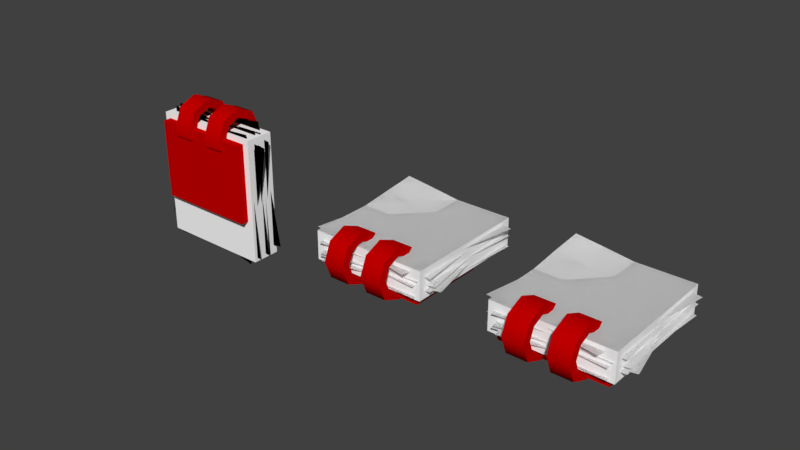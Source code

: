 # Source: questpad.blend  (saved by Blender 2.78.0; exported with 4.5.12 LTS)
import bpy
from mathutils import Matrix  # noqa: F401  (used for matrix-valued properties, if any)

bpy.ops.wm.read_factory_settings(use_empty=True)
scene = bpy.context.scene
scene.name = 'Scene'

# ---- collections
col_collection_1 = bpy.data.collections.new('Collection 1'); scene.collection.children.link(col_collection_1)

# ---- materials (node trees are filled in below, after node groups)
mat_blank = bpy.data.materials.new('blank')
mat_blank.alpha_threshold = 0.0
mat_blank.use_transparent_shadow = False
mat_blank.diffuse_color = (0.5705, 0.0, 0.0, 1.0)
mat_blank.roughness = 0.5
mat_white = bpy.data.materials.new('white')
mat_white.alpha_threshold = 0.0
mat_white.use_transparent_shadow = False
mat_white.diffuse_color = (1.0, 1.0, 1.0, 1.0)
mat_white.roughness = 0.5

# ---- material node trees

# ---- world
world_world = bpy.data.worlds.new('World'); scene.world = world_world
world_world.color = (0.05088, 0.05088, 0.05088)
world_world.use_sun_shadow = False
world_world.sun_shadow_jitter_overblur = 0.0
world_world.cycles.sampling_method = 'MANUAL'

# ---- meshes
me_cube_009 = bpy.data.meshes.new('Cube.009')
me_cube_009.from_pydata([(-0.5, -0.298, -0.15), (-0.5, -0.298, 0.25), (-0.5, 0.702, -0.15), (-0.5, 0.702, 0.25), (0.5, -0.298, -0.15), (0.5, -0.298, 0.25), (0.5, 0.702, -0.15), (0.5, 0.702, 0.25)], [(2, 0), (0, 1), (1, 3), (3, 2), (7, 6), (4, 6), (7, 5), (5, 4), (6, 2), (3, 7), (0, 4), (5, 1)], [])
me_cube_009.use_remesh_preserve_volume = False
me_cube_009.use_remesh_preserve_attributes = False
me_cube_009.use_mirror_vertex_groups = False
me_cube_009.update()
me_cube_008 = bpy.data.meshes.new('Cube.008')
me_cube_008.from_pydata([(-0.5, -0.25, -0.5), (-0.5, -0.25, -0.1), (-0.5, 0.75, -0.5), (-0.5, 0.75, -0.1), (0.5, -0.25, -0.5), (0.5, -0.25, -0.1), (0.5, 0.75, -0.5), (0.5, 0.75, -0.1)], [(2, 0), (0, 1), (1, 3), (3, 2), (6, 2), (3, 7), (7, 6), (4, 6), (7, 5), (5, 4), (0, 4), (5, 1)], [])
me_cube_008.use_remesh_preserve_volume = False
me_cube_008.use_remesh_preserve_attributes = False
me_cube_008.use_mirror_vertex_groups = False
me_cube_008.update()
me_cube_007 = bpy.data.meshes.new('Cube.007')
me_cube_007.from_pydata([(-0.5, -0.25, -0.5), (-0.5, -0.25, -0.1), (-0.5, 0.75, -0.5), (-0.5, 0.75, -0.1), (0.5, -0.25, -0.5), (0.5, -0.25, -0.1), (0.5, 0.75, -0.5), (0.5, 0.75, -0.1)], [(2, 0), (0, 1), (1, 3), (3, 2), (6, 2), (3, 7), (7, 6), (4, 6), (7, 5), (5, 4), (0, 4), (5, 1)], [])
me_cube_007.use_remesh_preserve_volume = False
me_cube_007.use_remesh_preserve_attributes = False
me_cube_007.use_mirror_vertex_groups = False
me_cube_007.update()
me_cube_006 = bpy.data.meshes.new('Cube.006')
me_cube_006.from_pydata([(-0.5, -0.25, -0.5), (-0.5, -0.25, -0.1), (-0.5, 0.75, -0.5), (-0.5, 0.75, -0.1), (0.5, -0.25, -0.5), (0.5, -0.25, -0.1), (0.5, 0.75, -0.5), (0.5, 0.75, -0.1)], [(2, 0), (0, 1), (1, 3), (3, 2), (6, 2), (3, 7), (7, 6), (4, 6), (7, 5), (5, 4), (0, 4), (5, 1)], [])
me_cube_006.use_remesh_preserve_volume = False
me_cube_006.use_remesh_preserve_attributes = False
me_cube_006.use_mirror_vertex_groups = False
me_cube_006.update()
me_cube_005 = bpy.data.meshes.new('Cube.005')
me_cube_005.from_pydata([(-0.5, -0.798, -0.15), (-0.5, -0.798, 0.25), (-0.5, 1.202, -0.15), (-0.5, 1.202, 0.25), (0.5, -0.798, -0.15), (0.5, -0.798, 0.25), (0.5, 1.202, -0.15), (0.5, 1.202, 0.25)], [(2, 0), (0, 1), (1, 3), (3, 2), (7, 6), (4, 6), (7, 5), (5, 4), (6, 2), (3, 7), (0, 4), (5, 1)], [])
me_cube_005.use_remesh_preserve_volume = False
me_cube_005.use_remesh_preserve_attributes = False
me_cube_005.use_mirror_vertex_groups = False
me_cube_005.update()
me_cube_004 = bpy.data.meshes.new('Cube.004')
me_cube_004.from_pydata([(-0.5, -0.298, -0.15), (-0.5, -0.298, 0.25), (-0.5, 0.702, -0.15), (-0.5, 0.702, 0.25), (0.5, -0.298, -0.15), (0.5, -0.298, 0.25), (0.5, 0.702, -0.15), (0.5, 0.702, 0.25)], [(2, 0), (0, 1), (1, 3), (3, 2), (7, 6), (4, 6), (7, 5), (5, 4), (6, 2), (3, 7), (0, 4), (5, 1)], [])
me_cube_004.use_remesh_preserve_volume = False
me_cube_004.use_remesh_preserve_attributes = False
me_cube_004.use_mirror_vertex_groups = False
me_cube_004.update()
me_cube_003 = bpy.data.meshes.new('Cube.003')
me_cube_003.from_pydata([(-1.0, -1.016, -0.7143), (-1.0, -1.016, 1.0), (-1.0, 0.6097, -0.7143), (-1.0, 0.6097, 1.0), (1.0, -1.016, -0.7143), (1.0, -1.016, 1.0), (1.0, 0.6097, -0.7143), (1.0, 0.6097, 1.0)], [(2, 0), (0, 1), (1, 3), (3, 2), (6, 2), (3, 7), (7, 6), (4, 6), (7, 5), (5, 4), (0, 4), (5, 1)], [])
me_cube_003.use_remesh_preserve_volume = False
me_cube_003.use_remesh_preserve_attributes = False
me_cube_003.use_mirror_vertex_groups = False
me_cube_003.update()
me_cube_002 = bpy.data.meshes.new('Cube.002')
me_cube_002.from_pydata([(-0.5, -0.798, -0.15), (-0.5, -0.798, 0.25), (-0.5, 1.202, -0.15), (-0.5, 1.202, 0.25), (0.5, -0.798, -0.15), (0.5, -0.798, 0.25), (0.5, 1.202, -0.15), (0.5, 1.202, 0.25)], [(2, 0), (0, 1), (1, 3), (3, 2), (7, 6), (4, 6), (7, 5), (5, 4), (6, 2), (3, 7), (0, 4), (5, 1)], [])
me_cube_002.use_remesh_preserve_volume = False
me_cube_002.use_remesh_preserve_attributes = False
me_cube_002.use_mirror_vertex_groups = False
me_cube_002.update()
me_plane_001 = bpy.data.meshes.new('plane.001')
me_plane_001.from_pydata([(-0.411, -0.25, 0.5363), (-0.08125, -0.2698, 0.5363), (0.08363, -0.2698, 0.5363), (0.2485, -0.2698, 0.5363), (0.08363, -0.2114, 0.5363), (-0.2461, -0.2698, 0.4616), (-0.08125, -0.2698, 0.4616), (0.08363, -0.2698, 0.4616), (0.2485, -0.2698, 0.4616), (0.2485, -0.2114, 0.4616), (0.08363, -0.2114, 0.4616), (-0.08125, -0.2114, 0.4616), (-0.2461, -0.2114, 0.4616), (-0.4638, -0.1845, -0.4482), (0.4662, -0.1845, -0.4482), (-0.4638, -0.1845, 0.5769), (0.4662, -0.1845, 0.5769), (-0.4638, 0.04829, 0.5769), (0.4662, 0.04829, 0.5769), (-0.4638, 0.04829, -0.4482), (0.4662, 0.04829, -0.4482), (-0.411, -0.25, -0.1074), (0.4134, -0.25, -0.1074), (-0.411, -0.1681, -0.1074), (0.4134, -0.1681, -0.1074), (0.4134, -0.25, 0.5363), (-0.411, -0.1787, 0.5363), (0.4134, -0.1787, 0.5363), (-0.2461, -0.2698, 0.5363), (0.2485, -0.2114, 0.5363), (-0.08125, -0.2114, 0.5363), (-0.2461, -0.2114, 0.5363), (-0.2461, -0.2098, 0.6811), (-0.08125, -0.2098, 0.6811), (0.08363, -0.2098, 0.6811), (0.2485, -0.2098, 0.6811), (0.2485, -0.1593, 0.6311), (0.08363, -0.1593, 0.6311), (-0.08125, -0.1593, 0.6311), (-0.2461, -0.1593, 0.6311), (-0.2461, -0.06511, 0.741), (-0.08125, -0.06511, 0.741), (0.08363, -0.06511, 0.741), (0.2485, -0.06511, 0.741), (0.2485, -0.06453, 0.6703), (0.08363, -0.06453, 0.6703), (-0.08125, -0.06453, 0.6703), (-0.2461, -0.06453, 0.6703), (-0.2461, 0.07963, 0.6811), (-0.08125, 0.07963, 0.6811), (0.08363, 0.07963, 0.6811), (0.2485, 0.07963, 0.6811), (0.2485, 0.03019, 0.6311), (0.08363, 0.03019, 0.6311), (-0.08125, 0.03019, 0.6311), (-0.2461, 0.03019, 0.6311), (-0.2461, 0.1396, 0.5363), (-0.08125, 0.1396, 0.5363), (0.08363, 0.1396, 0.5363), (0.2485, 0.1396, 0.5363), (0.2485, 0.06943, 0.5363), (0.08363, 0.06943, 0.5363), (-0.08125, 0.06943, 0.5363), (-0.2461, 0.06943, 0.5363), (-0.2461, 0.07963, 0.3916), (-0.08125, 0.07963, 0.3916), (0.08363, 0.07963, 0.3916), (0.2485, 0.07963, 0.3916), (0.2485, 0.03019, 0.4416), (0.08363, 0.03019, 0.4416), (-0.08125, 0.03019, 0.4416), (-0.2461, 0.03019, 0.4416), (-0.5428, 0.01723, 0.4921), (0.3741, 0.01723, 0.6473), (-0.3717, 0.01723, -0.5186), (0.5452, 0.01723, -0.3634), (-0.5428, 0.01723, 0.4921), (0.3741, 0.01723, 0.6473), (-0.3717, 0.01723, -0.5186), (0.5452, 0.01723, -0.3634), (-0.4781, -0.0373, 0.5635), (0.4514, -0.0373, 0.5898), (-0.4491, -0.0373, -0.4611), (0.4805, -0.0373, -0.4348), (-0.4781, -0.0373, 0.5635), (0.4514, -0.0373, 0.5898), (-0.4491, -0.0373, -0.4611), (0.4805, -0.0373, -0.4348), (-0.3819, -0.08385, 0.6407), (0.5376, -0.08385, 0.5015), (-0.5352, -0.08385, -0.3728), (0.3842, -0.08385, -0.512), (-0.3819, -0.08385, 0.6407), (0.5376, -0.08385, 0.5015), (-0.5352, -0.08385, -0.3728), (0.3842, -0.08385, -0.512), (-0.3469, -0.1254, 0.6624), (0.5626, -0.1254, 0.4689), (-0.5603, -0.1254, -0.3402), (0.3493, -0.1254, -0.5337), (-0.3469, -0.1254, 0.6624), (0.5626, -0.1254, 0.4689), (-0.5603, -0.1254, -0.3402), (0.3493, -0.1254, -0.5337), (-0.4103, -0.01758, 0.6207), (0.515, -0.01758, 0.5279), (-0.5126, -0.01758, -0.3992), (0.4127, -0.01758, -0.492), (-0.4103, -0.01758, 0.6207), (0.515, -0.01758, 0.5279), (-0.5126, -0.01758, -0.3992), (0.4127, -0.01758, -0.492), (-0.5006, -0.07211, 0.5408), (0.4267, -0.07211, 0.6101), (-0.4243, -0.07211, -0.4814), (0.503, -0.07211, -0.4121), (-0.5006, -0.07211, 0.5408), (0.4267, -0.07211, 0.6101), (-0.4243, -0.07211, -0.4814), (0.503, -0.07211, -0.4121), (-0.4081, -0.1187, 0.6224), (0.5168, -0.1187, 0.5258), (-0.5145, -0.1187, -0.3971), (0.4104, -0.1187, -0.4937), (-0.4081, -0.1187, 0.6224), (0.5168, -0.1187, 0.5258), (-0.5145, -0.1187, -0.3971), (0.4104, -0.1187, -0.4937), (-0.4982, -0.1602, 0.5434), (0.4295, -0.1602, 0.6079), (-0.4271, -0.1602, -0.4792), (0.5006, -0.1602, -0.4147), (-0.4982, -0.1602, 0.5434), (0.4295, -0.1602, 0.6079), (-0.4271, -0.1602, -0.4792), (0.5006, -0.1602, -0.4147), (-0.4638, 0.04829, 0.5769), (0.4662, 0.04829, 0.5769), (-0.4509, 0.1176, -0.4326), (0.4662, 0.04829, -0.4482), (-0.4638, 0.04829, 0.5769), (0.4662, 0.04829, 0.5769), (-0.4509, 0.1176, -0.4326), (0.4662, 0.04829, -0.4482), (0.4662, 0.04829, 0.06435), (-0.4638, 0.04829, 0.06435), (0.001192, 0.04829, -0.4482), (0.001191, 0.04829, 0.5769), (0.4662, 0.04829, 0.06435), (-0.4638, 0.04829, 0.06435), (0.001192, 0.04829, -0.4482), (0.001191, 0.04829, 0.5769), (0.001192, 0.04829, 0.06435), (0.001192, 0.04829, 0.06435), (0.4662, 0.04829, -0.1919), (-0.2313, 0.07996, -0.4482), (-0.2313, 0.04829, 0.5769), (0.4662, 0.04829, -0.1919), (-0.2313, 0.07996, -0.4482), (-0.2313, 0.04829, 0.5769), (-0.4638, 0.07996, -0.1919), (-0.4638, 0.07996, -0.1919), (-0.2313, 0.04829, 0.06435), (0.001192, 0.04829, -0.1919), (0.001192, 0.04829, -0.1919), (-0.2313, 0.04829, 0.06435), (-0.2313, 0.0562, -0.1919), (-0.2313, 0.0562, -0.1919), (0.001192, 0.04829, 0.06435), (0.001192, 0.04829, -0.4482), (-0.4638, 0.04829, 0.06435), (-0.4638, 0.04829, -0.4482)], [], [(21, 22, 25, 0), (11, 30, 1, 6), (8, 7, 10, 9), (11, 6, 5, 12), (9, 29, 3, 8), (8, 3, 2, 7), (5, 28, 31, 12), (7, 2, 4, 10), (6, 1, 28, 5), (18, 17, 15, 16), (13, 15, 17, 19), (16, 14, 20, 18), (20, 14, 13, 19), (16, 15, 13, 14), (170, 168, 169, 171), (21, 23, 24, 22), (22, 24, 27, 25), (23, 21, 0, 26), (26, 0, 25, 27), (66, 58, 59, 67), (70, 62, 63, 71), (60, 52, 53, 61), (64, 71, 63, 56), (58, 50, 51, 59), (34, 2, 3, 35), (36, 29, 4, 37), (48, 40, 41, 49), (50, 42, 43, 51), (40, 32, 33, 41), (42, 34, 35, 43), (44, 36, 37, 45), (46, 38, 39, 47), (52, 44, 45, 53), (54, 46, 47, 55), (32, 28, 1, 33), (69, 66, 67, 68), (38, 30, 31, 39), (62, 54, 55, 63), (67, 59, 60, 68), (55, 47, 40, 48), (55, 48, 56, 63), (39, 31, 28, 32), (33, 38, 46, 41), (53, 50, 58, 61), (52, 60, 59, 51), (53, 45, 42, 50), (39, 32, 40, 47), (36, 35, 3, 29), (66, 69, 61, 58), (43, 44, 52, 51), (54, 62, 57, 49), (35, 36, 44, 43), (65, 57, 62, 70), (41, 46, 54, 49), (37, 34, 42, 45), (38, 33, 1, 30), (37, 4, 2, 34), (68, 60, 61, 69), (71, 64, 65, 70), (56, 48, 49, 57), (64, 56, 57, 65), (72, 73, 75, 74), (76, 78, 79, 77), (80, 81, 83, 82), (84, 86, 87, 85), (88, 89, 91, 90), (92, 94, 95, 93), (96, 97, 99, 98), (100, 102, 103, 101), (104, 105, 107, 106), (108, 110, 111, 109), (112, 113, 115, 114), (116, 118, 119, 117), (120, 121, 123, 122), (124, 126, 127, 125), (128, 129, 131, 130), (132, 134, 135, 133), (164, 154, 139, 146), (163, 150, 143, 157), (151, 152, 148, 141), (159, 162, 152, 151), (167, 158, 150, 163), (166, 164, 146, 155), (156, 147, 153, 165), (147, 137, 144, 153), (136, 156, 165, 145), (160, 166, 155, 138), (145, 165, 166, 160), (165, 153, 164, 166), (162, 167, 163, 152), (149, 161, 167, 162), (161, 142, 158, 167), (140, 149, 162, 159), (152, 163, 157, 148), (153, 144, 154, 164)])
me_plane_001.polygons.foreach_set('use_smooth', [True] * 95)
me_plane_001.polygons.foreach_set('material_index', [0, 0, 0, 0, 0, 0, 0, 0, 0, 1, 1, 1, 1, 1, 1, 0, 0, 0, 0, 0, 0, 0, 0, 0, 0, 0, 0, 0, 0, 0, 0, 0, 0, 0, 0, 0, 0, 0, 0, 0, 0, 0, 0, 0, 0, 0, 0, 0, 0, 0, 0, 0, 0, 0, 0, 0, 0, 0, 0, 0, 0, 1, 1, 1, 1, 1, 1, 1, 1, 1, 1, 1, 1, 1, 1, 1, 1, 1, 1, 1, 1, 1, 1, 1, 1, 1, 1, 1, 1, 1, 1, 1, 1, 1, 1])
_k = set([(0, 21), (0, 25), (0, 26), (1, 6), (1, 33), (2, 7), (2, 34), (3, 8), (3, 35), (4, 10), (4, 37), (5, 6), (5, 12), (5, 28), (6, 11), (7, 8), (7, 10), (8, 9), (9, 10), (9, 29), (11, 12), (11, 30), (12, 31), (13, 14), (13, 15), (13, 19), (14, 16), (14, 20), (15, 16), (15, 17), (16, 18), (17, 18), (17, 19), (18, 20), (19, 20), (21, 22), (21, 23), (22, 24), (22, 25), (23, 24), (23, 26), (24, 27), (25, 27), (26, 27), (28, 32), (29, 36), (30, 38), (31, 39), (32, 40), (33, 41), (34, 42), (35, 43), (36, 44), (37, 45), (38, 46), (39, 47), (40, 48), (41, 49), (42, 50), (43, 51), (44, 52), (45, 53), (46, 54), (47, 55), (48, 56), (49, 57), (50, 58), (51, 59), (52, 60), (53, 61), (54, 62), (55, 63), (56, 64), (57, 65), (58, 66), (59, 67), (60, 68), (61, 69), (62, 70), (63, 71), (64, 65), (64, 71), (65, 70), (66, 67), (66, 69), (67, 68), (68, 69), (70, 71), (72, 73), (72, 74), (73, 75), (74, 75), (76, 77), (76, 78), (77, 79), (78, 79), (80, 81), (80, 82), (81, 83), (82, 83), (84, 85), (84, 86), (85, 87), (86, 87), (88, 89), (88, 90), (89, 91), (90, 91), (92, 93), (92, 94), (93, 95), (94, 95), (96, 97), (96, 98), (97, 99), (98, 99), (100, 101), (100, 102), (101, 103), (102, 103), (104, 105), (104, 106), (105, 107), (106, 107), (108, 109), (108, 110), (109, 111), (110, 111), (112, 113), (112, 114), (113, 115), (114, 115), (116, 117), (116, 118), (117, 119), (118, 119), (120, 121), (120, 122), (121, 123), (122, 123), (124, 125), (124, 126), (125, 127), (126, 127), (128, 129), (128, 130), (129, 131), (130, 131), (132, 133), (132, 134), (133, 135), (134, 135), (136, 145), (136, 156), (137, 144), (137, 147), (138, 155), (138, 160), (139, 146), (139, 154), (140, 149), (140, 159), (141, 148), (141, 151), (142, 158), (142, 161), (143, 150), (143, 157), (144, 154), (145, 160), (146, 155), (147, 156), (148, 157), (149, 161), (150, 158), (151, 159), (168, 169), (168, 170)])
me_plane_001.attributes.new('sharp_edge', 'BOOLEAN', 'EDGE').data.foreach_set('value', [ (min(e.vertices), max(e.vertices)) in _k for e in me_plane_001.edges])
me_plane_001.materials.append(mat_blank)
me_plane_001.materials.append(mat_white)
me_plane_001.use_remesh_preserve_volume = False
me_plane_001.use_remesh_preserve_attributes = False
me_plane_001.use_mirror_vertex_groups = False
me_plane_001.update()
me_plane = bpy.data.meshes.new('plane')
me_plane.from_pydata([(-0.411, -0.25, 0.5363), (-0.08125, -0.2698, 0.5363), (0.08363, -0.2698, 0.5363), (0.2485, -0.2698, 0.5363), (0.08363, -0.2114, 0.5363), (-0.2461, -0.2698, 0.4616), (-0.08125, -0.2698, 0.4616), (0.08363, -0.2698, 0.4616), (0.2485, -0.2698, 0.4616), (0.2485, -0.2114, 0.4616), (0.08363, -0.2114, 0.4616), (-0.08125, -0.2114, 0.4616), (-0.2461, -0.2114, 0.4616), (-0.4638, -0.1845, -0.4482), (0.4662, -0.1845, -0.4482), (-0.4638, -0.1845, 0.5769), (0.4662, -0.1845, 0.5769), (-0.4638, 0.04829, 0.5769), (0.4662, 0.04829, 0.5769), (-0.4638, 0.04829, -0.4482), (0.4662, 0.04829, -0.4482), (-0.411, -0.25, -0.1074), (0.4134, -0.25, -0.1074), (-0.411, -0.1681, -0.1074), (0.4134, -0.1681, -0.1074), (0.4134, -0.25, 0.5363), (-0.411, -0.1787, 0.5363), (0.4134, -0.1787, 0.5363), (-0.2461, -0.2698, 0.5363), (0.2485, -0.2114, 0.5363), (-0.08125, -0.2114, 0.5363), (-0.2461, -0.2114, 0.5363), (-0.2461, -0.2098, 0.6811), (-0.08125, -0.2098, 0.6811), (0.08363, -0.2098, 0.6811), (0.2485, -0.2098, 0.6811), (0.2485, -0.1593, 0.6311), (0.08363, -0.1593, 0.6311), (-0.08125, -0.1593, 0.6311), (-0.2461, -0.1593, 0.6311), (-0.2461, -0.06511, 0.741), (-0.08125, -0.06511, 0.741), (0.08363, -0.06511, 0.741), (0.2485, -0.06511, 0.741), (0.2485, -0.06453, 0.6703), (0.08363, -0.06453, 0.6703), (-0.08125, -0.06453, 0.6703), (-0.2461, -0.06453, 0.6703), (-0.2461, 0.07963, 0.6811), (-0.08125, 0.07963, 0.6811), (0.08363, 0.07963, 0.6811), (0.2485, 0.07963, 0.6811), (0.2485, 0.03019, 0.6311), (0.08363, 0.03019, 0.6311), (-0.08125, 0.03019, 0.6311), (-0.2461, 0.03019, 0.6311), (-0.2461, 0.1396, 0.5363), (-0.08125, 0.1396, 0.5363), (0.08363, 0.1396, 0.5363), (0.2485, 0.1396, 0.5363), (0.2485, 0.06943, 0.5363), (0.08363, 0.06943, 0.5363), (-0.08125, 0.06943, 0.5363), (-0.2461, 0.06943, 0.5363), (-0.2461, 0.07963, 0.3916), (-0.08125, 0.07963, 0.3916), (0.08363, 0.07963, 0.3916), (0.2485, 0.07963, 0.3916), (0.2485, 0.03019, 0.4416), (0.08363, 0.03019, 0.4416), (-0.08125, 0.03019, 0.4416), (-0.2461, 0.03019, 0.4416), (-0.5428, 0.01723, 0.4921), (0.3741, 0.01723, 0.6473), (-0.3717, 0.01723, -0.5186), (0.5452, 0.01723, -0.3634), (-0.5428, 0.01723, 0.4921), (0.3741, 0.01723, 0.6473), (-0.3717, 0.01723, -0.5186), (0.5452, 0.01723, -0.3634), (-0.4781, -0.0373, 0.5635), (0.4514, -0.0373, 0.5898), (-0.4491, -0.0373, -0.4611), (0.4805, -0.0373, -0.4348), (-0.4781, -0.0373, 0.5635), (0.4514, -0.0373, 0.5898), (-0.4491, -0.0373, -0.4611), (0.4805, -0.0373, -0.4348), (-0.3819, -0.08385, 0.6407), (0.5376, -0.08385, 0.5015), (-0.5352, -0.08385, -0.3728), (0.3842, -0.08385, -0.512), (-0.3819, -0.08385, 0.6407), (0.5376, -0.08385, 0.5015), (-0.5352, -0.08385, -0.3728), (0.3842, -0.08385, -0.512), (-0.3469, -0.1254, 0.6624), (0.5626, -0.1254, 0.4689), (-0.5603, -0.1254, -0.3402), (0.3493, -0.1254, -0.5337), (-0.3469, -0.1254, 0.6624), (0.5626, -0.1254, 0.4689), (-0.5603, -0.1254, -0.3402), (0.3493, -0.1254, -0.5337), (-0.4103, -0.01758, 0.6207), (0.515, -0.01758, 0.5279), (-0.5126, -0.01758, -0.3992), (0.4127, -0.01758, -0.492), (-0.4103, -0.01758, 0.6207), (0.515, -0.01758, 0.5279), (-0.5126, -0.01758, -0.3992), (0.4127, -0.01758, -0.492), (-0.5006, -0.07211, 0.5408), (0.4267, -0.07211, 0.6101), (-0.4243, -0.07211, -0.4814), (0.503, -0.07211, -0.4121), (-0.5006, -0.07211, 0.5408), (0.4267, -0.07211, 0.6101), (-0.4243, -0.07211, -0.4814), (0.503, -0.07211, -0.4121), (-0.4081, -0.1187, 0.6224), (0.5168, -0.1187, 0.5258), (-0.5145, -0.1187, -0.3971), (0.4104, -0.1187, -0.4937), (-0.4081, -0.1187, 0.6224), (0.5168, -0.1187, 0.5258), (-0.5145, -0.1187, -0.3971), (0.4104, -0.1187, -0.4937), (-0.4982, -0.1602, 0.5434), (0.4295, -0.1602, 0.6079), (-0.4271, -0.1602, -0.4792), (0.5006, -0.1602, -0.4147), (-0.4982, -0.1602, 0.5434), (0.4295, -0.1602, 0.6079), (-0.4271, -0.1602, -0.4792), (0.5006, -0.1602, -0.4147), (-0.4638, 0.04829, 0.5769), (0.4662, 0.04829, 0.5769), (-0.4509, 0.1176, -0.4326), (0.4662, 0.04829, -0.4482), (-0.4638, 0.04829, 0.5769), (0.4662, 0.04829, 0.5769), (-0.4509, 0.1176, -0.4326), (0.4662, 0.04829, -0.4482), (0.4662, 0.04829, 0.06435), (-0.4638, 0.04829, 0.06435), (0.001192, 0.04829, -0.4482), (0.001191, 0.04829, 0.5769), (0.4662, 0.04829, 0.06435), (-0.4638, 0.04829, 0.06435), (0.001192, 0.04829, -0.4482), (0.001191, 0.04829, 0.5769), (0.001192, 0.04829, 0.06435), (0.001192, 0.04829, 0.06435), (0.4662, 0.04829, -0.1919), (-0.2313, 0.07996, -0.4482), (-0.2313, 0.04829, 0.5769), (0.4662, 0.04829, -0.1919), (-0.2313, 0.07996, -0.4482), (-0.2313, 0.04829, 0.5769), (-0.4638, 0.07996, -0.1919), (-0.4638, 0.07996, -0.1919), (-0.2313, 0.04829, 0.06435), (0.001192, 0.04829, -0.1919), (0.001192, 0.04829, -0.1919), (-0.2313, 0.04829, 0.06435), (-0.2313, 0.0562, -0.1919), (-0.2313, 0.0562, -0.1919), (0.001192, 0.04829, 0.06435), (0.001192, 0.04829, -0.4482), (-0.4638, 0.04829, 0.06435), (-0.4638, 0.04829, -0.4482)], [], [(21, 22, 25, 0), (11, 30, 1, 6), (8, 7, 10, 9), (11, 6, 5, 12), (9, 29, 3, 8), (8, 3, 2, 7), (5, 28, 31, 12), (7, 2, 4, 10), (6, 1, 28, 5), (18, 17, 15, 16), (13, 15, 17, 19), (16, 14, 20, 18), (20, 14, 13, 19), (16, 15, 13, 14), (170, 168, 169, 171), (21, 23, 24, 22), (22, 24, 27, 25), (23, 21, 0, 26), (26, 0, 25, 27), (66, 58, 59, 67), (70, 62, 63, 71), (60, 52, 53, 61), (64, 71, 63, 56), (58, 50, 51, 59), (34, 2, 3, 35), (36, 29, 4, 37), (48, 40, 41, 49), (50, 42, 43, 51), (40, 32, 33, 41), (42, 34, 35, 43), (44, 36, 37, 45), (46, 38, 39, 47), (52, 44, 45, 53), (54, 46, 47, 55), (32, 28, 1, 33), (69, 66, 67, 68), (38, 30, 31, 39), (62, 54, 55, 63), (67, 59, 60, 68), (55, 47, 40, 48), (55, 48, 56, 63), (39, 31, 28, 32), (33, 38, 46, 41), (53, 50, 58, 61), (52, 60, 59, 51), (53, 45, 42, 50), (39, 32, 40, 47), (36, 35, 3, 29), (66, 69, 61, 58), (43, 44, 52, 51), (54, 62, 57, 49), (35, 36, 44, 43), (65, 57, 62, 70), (41, 46, 54, 49), (37, 34, 42, 45), (38, 33, 1, 30), (37, 4, 2, 34), (68, 60, 61, 69), (71, 64, 65, 70), (56, 48, 49, 57), (64, 56, 57, 65), (72, 73, 75, 74), (76, 78, 79, 77), (80, 81, 83, 82), (84, 86, 87, 85), (88, 89, 91, 90), (92, 94, 95, 93), (96, 97, 99, 98), (100, 102, 103, 101), (104, 105, 107, 106), (108, 110, 111, 109), (112, 113, 115, 114), (116, 118, 119, 117), (120, 121, 123, 122), (124, 126, 127, 125), (128, 129, 131, 130), (132, 134, 135, 133), (164, 154, 139, 146), (163, 150, 143, 157), (151, 152, 148, 141), (159, 162, 152, 151), (167, 158, 150, 163), (166, 164, 146, 155), (156, 147, 153, 165), (147, 137, 144, 153), (136, 156, 165, 145), (160, 166, 155, 138), (145, 165, 166, 160), (165, 153, 164, 166), (162, 167, 163, 152), (149, 161, 167, 162), (161, 142, 158, 167), (140, 149, 162, 159), (152, 163, 157, 148), (153, 144, 154, 164)])
me_plane.polygons.foreach_set('use_smooth', [True] * 95)
me_plane.polygons.foreach_set('material_index', [0, 0, 0, 0, 0, 0, 0, 0, 0, 1, 1, 1, 1, 1, 1, 0, 0, 0, 0, 0, 0, 0, 0, 0, 0, 0, 0, 0, 0, 0, 0, 0, 0, 0, 0, 0, 0, 0, 0, 0, 0, 0, 0, 0, 0, 0, 0, 0, 0, 0, 0, 0, 0, 0, 0, 0, 0, 0, 0, 0, 0, 1, 1, 1, 1, 1, 1, 1, 1, 1, 1, 1, 1, 1, 1, 1, 1, 1, 1, 1, 1, 1, 1, 1, 1, 1, 1, 1, 1, 1, 1, 1, 1, 1, 1])
_k = set([(0, 21), (0, 25), (0, 26), (1, 6), (1, 33), (2, 7), (2, 34), (3, 8), (3, 35), (4, 10), (4, 37), (5, 6), (5, 12), (5, 28), (6, 11), (7, 8), (7, 10), (8, 9), (9, 10), (9, 29), (11, 12), (11, 30), (12, 31), (13, 14), (13, 15), (13, 19), (14, 16), (14, 20), (15, 16), (15, 17), (16, 18), (17, 18), (17, 19), (18, 20), (19, 20), (21, 22), (21, 23), (22, 24), (22, 25), (23, 24), (23, 26), (24, 27), (25, 27), (26, 27), (28, 32), (29, 36), (30, 38), (31, 39), (32, 40), (33, 41), (34, 42), (35, 43), (36, 44), (37, 45), (38, 46), (39, 47), (40, 48), (41, 49), (42, 50), (43, 51), (44, 52), (45, 53), (46, 54), (47, 55), (48, 56), (49, 57), (50, 58), (51, 59), (52, 60), (53, 61), (54, 62), (55, 63), (56, 64), (57, 65), (58, 66), (59, 67), (60, 68), (61, 69), (62, 70), (63, 71), (64, 65), (64, 71), (65, 70), (66, 67), (66, 69), (67, 68), (68, 69), (70, 71), (72, 73), (72, 74), (73, 75), (74, 75), (76, 77), (76, 78), (77, 79), (78, 79), (80, 81), (80, 82), (81, 83), (82, 83), (84, 85), (84, 86), (85, 87), (86, 87), (88, 89), (88, 90), (89, 91), (90, 91), (92, 93), (92, 94), (93, 95), (94, 95), (96, 97), (96, 98), (97, 99), (98, 99), (100, 101), (100, 102), (101, 103), (102, 103), (104, 105), (104, 106), (105, 107), (106, 107), (108, 109), (108, 110), (109, 111), (110, 111), (112, 113), (112, 114), (113, 115), (114, 115), (116, 117), (116, 118), (117, 119), (118, 119), (120, 121), (120, 122), (121, 123), (122, 123), (124, 125), (124, 126), (125, 127), (126, 127), (128, 129), (128, 130), (129, 131), (130, 131), (132, 133), (132, 134), (133, 135), (134, 135), (136, 145), (136, 156), (137, 144), (137, 147), (138, 155), (138, 160), (139, 146), (139, 154), (140, 149), (140, 159), (141, 148), (141, 151), (142, 158), (142, 161), (143, 150), (143, 157), (144, 154), (145, 160), (146, 155), (147, 156), (148, 157), (149, 161), (150, 158), (151, 159), (168, 169), (168, 170)])
me_plane.attributes.new('sharp_edge', 'BOOLEAN', 'EDGE').data.foreach_set('value', [ (min(e.vertices), max(e.vertices)) in _k for e in me_plane.edges])
me_plane.materials.append(mat_blank)
me_plane.materials.append(mat_white)
me_plane.use_remesh_preserve_volume = False
me_plane.use_remesh_preserve_attributes = False
me_plane.use_mirror_vertex_groups = False
me_plane.update()
me_cube = bpy.data.meshes.new('Cube')
me_cube.from_pydata([(-0.5, -0.298, -0.15), (-0.5, -0.298, 0.25), (-0.5, 0.702, -0.15), (-0.5, 0.702, 0.25), (0.5, -0.298, -0.15), (0.5, -0.298, 0.25), (0.5, 0.702, -0.15), (0.5, 0.702, 0.25)], [(2, 0), (0, 1), (1, 3), (3, 2), (7, 6), (4, 6), (7, 5), (5, 4), (6, 2), (3, 7), (0, 4), (5, 1)], [])
me_cube.use_remesh_preserve_volume = False
me_cube.use_remesh_preserve_attributes = False
me_cube.use_mirror_vertex_groups = False
me_cube.update()
me_cube_001 = bpy.data.meshes.new('Cube.001')
me_cube_001.from_pydata([(-0.5, -0.25, -0.5), (-0.5, -0.25, 0.7), (-0.5, 0.75, -0.5), (-0.5, 0.75, 0.7), (0.5, -0.25, -0.5), (0.5, -0.25, 0.7), (0.5, 0.75, -0.5), (0.5, 0.75, 0.7)], [(2, 0), (0, 1), (1, 3), (3, 2), (6, 2), (3, 7), (7, 6), (4, 6), (7, 5), (5, 4), (0, 4), (5, 1)], [])
me_cube_001.use_remesh_preserve_volume = False
me_cube_001.use_remesh_preserve_attributes = False
me_cube_001.use_mirror_vertex_groups = False
me_cube_001.update()

# ---- objects
ob_questpadhorizontal1x1_gridb = bpy.data.objects.new('questPadHorizontal1x1 gridb', me_cube_009)
ob_questpadvertical_gridx = bpy.data.objects.new('questPadVertical gridx', me_cube_008)
ob_questpadvertical_gridu = bpy.data.objects.new('questPadVertical gridu', me_cube_007)
ob_questpadvertical_gridd = bpy.data.objects.new('questPadVertical gridd', me_cube_006)
ob_questpadhorizontal1x2_gridb = bpy.data.objects.new('questPadHorizontal1x2 gridb', me_cube_005)
ob_questpadhorizontal1x2_collision = bpy.data.objects.new('questPadHorizontal1x2 collision', me_cube_004)
ob_questpadvertical_collision = bpy.data.objects.new('questPadVertical collision', me_cube_003)
ob_questpadhorizontal1x2_bounds = bpy.data.objects.new('questPadHorizontal1x2 bounds', me_cube_002)
ob_questpadhorizontal1x2_qo = bpy.data.objects.new('questPadHorizontal1x2 qo', me_plane_001)
ob_questpadhorizontal1x1qo = bpy.data.objects.new('questPadHorizontal1x1qo', me_plane)
ob_questpadvertical_qo = bpy.data.objects.new('questPadVertical qo', me_plane)
ob_questpadhorizontal1x1_bounds = bpy.data.objects.new('questPadHorizontal1x1 bounds', me_cube)
ob_questpadvertical_bounds = bpy.data.objects.new('questPadVertical bounds', me_cube_001)

# ---- transforms, parenting, visibility, modifiers, constraints
ob_questpadhorizontal1x1_gridb.location = (3.222, 0.0, 0.0)
ob_questpadhorizontal1x1_gridb.lineart.crease_threshold = 0.0
ob_questpadvertical_gridx.location = (0.0, 0.0, 0.4)
ob_questpadvertical_gridx.lineart.crease_threshold = 0.0
ob_questpadvertical_gridu.location = (0.0, 0.0, 0.8)
ob_questpadvertical_gridu.lineart.crease_threshold = 0.0
ob_questpadvertical_gridd.location = (0.0, 0.0, 0.0)
ob_questpadvertical_gridd.lineart.crease_threshold = 0.0
ob_questpadhorizontal1x2_gridb.location = (1.735, 0.0, 0.0)
ob_questpadhorizontal1x2_gridb.lineart.crease_threshold = 0.0
ob_questpadhorizontal1x2_collision.location = (1.735, 0.0, 0.0)
ob_questpadhorizontal1x2_collision.lineart.crease_threshold = 0.0
ob_questpadvertical_collision.location = (0.0, 0.0, 0.0)
ob_questpadvertical_collision.scale = (0.5, 0.246, 0.7)
ob_questpadvertical_collision.lineart.crease_threshold = 0.0
ob_questpadhorizontal1x2_bounds.location = (1.735, 0.0, 0.0)
ob_questpadhorizontal1x2_bounds.lineart.crease_threshold = 0.0
ob_questpadhorizontal1x2_qo.location = (1.732, 0.2789, 0.1)
ob_questpadhorizontal1x2_qo.rotation_euler = (1.571, -0.0, 0.0)
ob_questpadhorizontal1x2_qo.lineart.crease_threshold = 0.0
_m = ob_questpadhorizontal1x2_qo.modifiers.new('EdgeSplit', 'EDGE_SPLIT')
_m.split_angle = 0.9128
ob_questpadhorizontal1x1qo.location = (3.22, 0.2789, 0.1)
ob_questpadhorizontal1x1qo.rotation_euler = (1.571, -0.0, 0.0)
ob_questpadhorizontal1x1qo.lineart.crease_threshold = 0.0
_m = ob_questpadhorizontal1x1qo.modifiers.new('EdgeSplit', 'EDGE_SPLIT')
_m.split_angle = 0.9128
ob_questpadvertical_qo.location = (0.0, 0.0, 0.0)
ob_questpadvertical_qo.lineart.crease_threshold = 0.0
_m = ob_questpadvertical_qo.modifiers.new('EdgeSplit', 'EDGE_SPLIT')
_m.split_angle = 0.9128
_m.use_edge_angle = False
ob_questpadhorizontal1x1_bounds.location = (3.222, 0.0, 0.0)
ob_questpadhorizontal1x1_bounds.lineart.crease_threshold = 0.0
ob_questpadvertical_bounds.location = (0.0, 0.0, 0.0)
ob_questpadvertical_bounds.lineart.crease_threshold = 0.0

# ---- collection membership
col_collection_1.objects.link(ob_questpadhorizontal1x1_gridb)
col_collection_1.objects.link(ob_questpadvertical_gridx)
col_collection_1.objects.link(ob_questpadvertical_gridu)
col_collection_1.objects.link(ob_questpadvertical_gridd)
col_collection_1.objects.link(ob_questpadhorizontal1x2_gridb)
col_collection_1.objects.link(ob_questpadhorizontal1x2_collision)
col_collection_1.objects.link(ob_questpadvertical_collision)
col_collection_1.objects.link(ob_questpadhorizontal1x2_bounds)
col_collection_1.objects.link(ob_questpadhorizontal1x2_qo)
col_collection_1.objects.link(ob_questpadhorizontal1x1qo)
col_collection_1.objects.link(ob_questpadvertical_qo)
col_collection_1.objects.link(ob_questpadhorizontal1x1_bounds)
col_collection_1.objects.link(ob_questpadvertical_bounds)

# ---- scene / render settings (as saved in the file)
scene.frame_start = 1; scene.frame_end = 250; scene.frame_set(1)
scene.render.engine = 'BLENDER_EEVEE_NEXT'
scene.render.resolution_percentage = 50
scene.render.dither_intensity = 0.0
scene.cycles.use_denoising = False
scene.cycles.samples = 128
scene.cycles.sampling_pattern = 'TABULATED_SOBOL'
scene.cycles.light_sampling_threshold = 0.0
scene.cycles.use_adaptive_sampling = False
scene.cycles.use_light_tree = False
scene.cycles.blur_glossy = 0.0
scene.cycles.sample_clamp_indirect = 0.0
scene.view_settings.view_transform = 'Standard'
bpy.context.view_layer.update()

# ---- added for rendering (the .blend has no active camera and no usable light): camera, sun
cam_auto = bpy.data.cameras.new('AutoCamera')
cam_auto.lens = 50.0
cam_auto.sensor_width = 36.0
cam_auto.clip_end = 1000.0
ob_auto_camera = bpy.data.objects.new('AutoCamera', cam_auto)
scene.collection.objects.link(ob_auto_camera)
ob_auto_camera.location = (6.18935, -5.29184, 3.76622)
ob_auto_camera.rotation_euler = (1.09748, -7.21219e-08, 0.694738)
scene.camera = ob_auto_camera
light_auto_sun = bpy.data.lights.new('AutoSun', 'SUN')
light_auto_sun.energy = 3.0
light_auto_sun.angle = 0.0523599
ob_auto_sun = bpy.data.objects.new('AutoSun', light_auto_sun)
scene.collection.objects.link(ob_auto_sun)
ob_auto_sun.rotation_euler = (0.872665, 0.174533, 0.523599)
bpy.context.view_layer.update()
